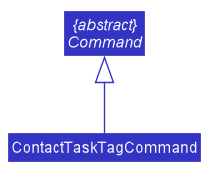

The diagram above was rendered by PlantUML. Its source (embedded in the PNG):
@startuml








skinparam BackgroundColor #FFFFFFF

skinparam Shadowing false

skinparam Class {
    FontColor #FFFFFF
    BorderThickness 1
    BorderColor #FFFFFF
    StereotypeFontColor #FFFFFF
    FontName Arial
}

skinparam Actor {
    BorderColor #000000
    Color #000000
    FontName Arial
}

skinparam Sequence {
    MessageAlign center
    BoxFontSize 15
    BoxPadding 0
    BoxFontColor #FFFFFF
    FontName Arial
}

skinparam Participant {
    FontColor #FFFFFFF
    Padding 20
}

skinparam MinClassWidth 50
skinparam ParticipantPadding 10
skinparam Shadowing false
skinparam DefaultTextAlignment center
skinparam packageStyle Rectangle

hide footbox
hide members
hide circle
skinparam arrowThickness 1.1
skinparam arrowColor #3333C4
skinparam classBackgroundColor #3333C4

abstract class "{abstract}\nCommand" as Command
class ContactTaskTagCommand

Command <|-- ContactTaskTagCommand

@enduml